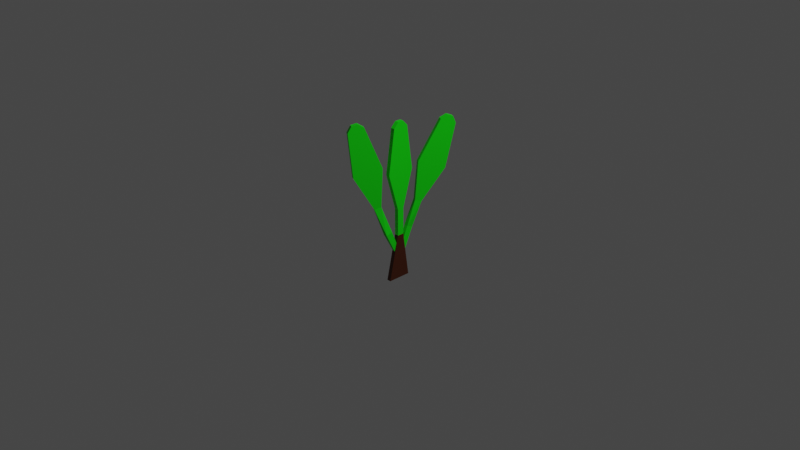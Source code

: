 # Source: foodleaf.blend  (saved by Blender 3.4.6; exported with 4.5.12 LTS)
import bpy
from mathutils import Matrix  # noqa: F401  (used for matrix-valued properties, if any)

bpy.ops.wm.read_factory_settings(use_empty=True)
scene = bpy.context.scene
scene.name = 'Scene'

# ---- collections
col_collection = bpy.data.collections.new('Collection'); scene.collection.children.link(col_collection)

# ---- materials (node trees are filled in below, after node groups)
mat_foodleafleaf = bpy.data.materials.new('FoodLeafLeaf')
mat_foodleafleaf.use_transparent_shadow = False
mat_foodleafroot = bpy.data.materials.new('FoodLeafRoot')
mat_foodleafroot.use_transparent_shadow = False

# ---- material node trees
mat_foodleafleaf.use_nodes = True; mat_foodleafleaf.node_tree.nodes.clear()
_N = mat_foodleafleaf.node_tree.nodes; _L = mat_foodleafleaf.node_tree.links
n0 = _N.new('ShaderNodeBsdfPrincipled'); n0.name = 'Principled BSDF'; n0.location = (10, 300)
n0.distribution = 'GGX'
n0.subsurface_method = 'RANDOM_WALK_SKIN'
n0.inputs[0].default_value = (0.002555, 0.8, 0.0, 1.0)
n0.inputs[3].default_value = 1.45
n0.inputs[27].default_value = (0.0, 0.0, 0.0, 1.0)
n0.inputs[28].default_value = 1.0
n1 = _N.new('ShaderNodeOutputMaterial'); n1.name = 'Material Output'; n1.location = (300, 300)
_L.new(n0.outputs[0], n1.inputs[0])
n1.is_active_output = True
mat_foodleafroot.use_nodes = True; mat_foodleafroot.node_tree.nodes.clear()
_N = mat_foodleafroot.node_tree.nodes; _L = mat_foodleafroot.node_tree.links
n0 = _N.new('ShaderNodeBsdfPrincipled'); n0.name = 'Principled BSDF'; n0.location = (10, 300)
n0.distribution = 'GGX'
n0.subsurface_method = 'RANDOM_WALK_SKIN'
n0.inputs[0].default_value = (0.06372, 0.01101, 0.0, 1.0)
n0.inputs[3].default_value = 1.45
n0.inputs[27].default_value = (0.0, 0.0, 0.0, 1.0)
n0.inputs[28].default_value = 1.0
n1 = _N.new('ShaderNodeOutputMaterial'); n1.name = 'Material Output'; n1.location = (300, 300)
_L.new(n0.outputs[0], n1.inputs[0])
n1.is_active_output = True

# ---- world
world_world = bpy.data.worlds.new('World'); scene.world = world_world
world_world.use_nodes = True; world_world.node_tree.nodes.clear()
_N = world_world.node_tree.nodes; _L = world_world.node_tree.links
n0 = _N.new('ShaderNodeOutputWorld'); n0.name = 'World Output'; n0.location = (300, 300)
n1 = _N.new('ShaderNodeBackground'); n1.name = 'Background'; n1.location = (10, 300)
n1.inputs[0].default_value = (0.05088, 0.05088, 0.05088, 1.0)
_L.new(n1.outputs[0], n0.inputs[0])
n0.is_active_output = True
world_world.color = (0.05088, 0.05088, 0.05088)
world_world.use_sun_shadow = False
world_world.sun_shadow_jitter_overblur = 0.0

# ---- cameras
cam_camera = bpy.data.cameras.new('Camera')
cam_camera.clip_end = 100.0
cam_camera.ortho_scale = 7.314

# ---- lights
light_light = bpy.data.lights.new('Light', 'POINT')
light_light.transmission_factor = 0.0
light_light.energy = 1000.0
light_light.shadow_soft_size = 0.1
light_light.shadow_maximum_resolution = 0.006
light_light.use_absolute_resolution = True

# ---- meshes
me_cube_001 = bpy.data.meshes.new('Cube.001')
me_cube_001.from_pydata([(-0.02213, -0.1465, -0.6611), (-0.02213, -0.03676, -0.1708), (-0.02213, 0.1087, -0.6611), (-0.02213, 0.03676, -0.1708), (0.02213, -0.1465, -0.6611), (0.02213, -0.03676, -0.1708), (0.02213, 0.1087, -0.6611), (0.02213, 0.03676, -0.1708), (-0.02213, -0.03676, 0.1206), (-0.02213, 0.03676, 0.1206), (0.02213, -0.03676, 0.1206), (0.02213, 0.03676, 0.1206), (-0.02213, -0.1543, 0.5244), (-0.02213, 0.1543, 0.5244), (0.02213, -0.1543, 0.5244), (0.02213, 0.1543, 0.5244), (-0.02213, -0.08551, 1.002), (-0.02213, 0.08551, 1.002), (0.02213, -0.08551, 1.002), (0.02213, 0.08551, 1.002), (-0.02213, -0.03252, 1.058), (-0.02213, 0.03252, 1.058), (0.02213, -0.03252, 1.058), (0.02213, 0.03252, 1.058), (-0.009451, -0.02772, -0.4327), (-0.02213, -0.1917, -0.1213), (-0.009451, 0.02148, -0.4206), (-0.02213, -0.1203, -0.1036), (0.009451, -0.02772, -0.4327), (0.02213, -0.1917, -0.1213), (0.009451, 0.02148, -0.4206), (0.02213, -0.1203, -0.1036), (-0.1151, -0.2478, 0.1616), (-0.08418, -0.1835, 0.1793), (-0.07515, -0.267, 0.1616), (-0.04427, -0.2026, 0.1793), (-0.2063, -0.438, 0.5254), (-0.07668, -0.1678, 0.5994), (-0.1664, -0.4571, 0.5254), (-0.03677, -0.187, 0.5994), (-0.2269, -0.481, 1.005), (-0.1551, -0.3313, 1.046), (-0.187, -0.5001, 1.005), (-0.1152, -0.3504, 1.046), (-0.2105, -0.4467, 1.073), (-0.1832, -0.3898, 1.088), (-0.1706, -0.4659, 1.073), (-0.1433, -0.409, 1.088), (-0.01323, -0.0388, -0.4238), (-0.02213, 0.09357, -0.1055), (-0.01323, 0.02758, -0.4489), (-0.02213, 0.1624, -0.1315), (0.01323, -0.0388, -0.4238), (0.02213, 0.09357, -0.1055), (0.01323, 0.02758, -0.4489), (0.02213, 0.1624, -0.1315), (0.0008834, 0.2011, 0.1671), (0.02855, 0.264, 0.1412), (0.04141, 0.1833, 0.1671), (0.06908, 0.2462, 0.1412), (0.01396, 0.2308, 0.5864), (0.1301, 0.4952, 0.4774), (0.05449, 0.213, 0.5864), (0.1707, 0.4774, 0.4774), (0.1077, 0.4441, 1.009), (0.172, 0.5906, 0.9485), (0.1482, 0.4263, 1.009), (0.2126, 0.5727, 0.9485), (0.1356, 0.5076, 1.043), (0.1601, 0.5633, 1.02), (0.1761, 0.4898, 1.043), (0.2006, 0.5455, 1.02)], [], [(0, 1, 3, 2), (2, 3, 7, 6), (6, 7, 5, 4), (4, 5, 1, 0), (2, 6, 4, 0), (5, 7, 11, 10), (8, 10, 14, 12), (3, 1, 8, 9), (1, 5, 10, 8), (7, 3, 9, 11), (15, 13, 17, 19), (11, 9, 13, 15), (10, 11, 15, 14), (9, 8, 12, 13), (18, 19, 23, 22), (14, 15, 19, 18), (13, 12, 16, 17), (12, 14, 18, 16), (23, 21, 20, 22), (17, 16, 20, 21), (16, 18, 22, 20), (19, 17, 21, 23), (24, 25, 27, 26), (26, 27, 31, 30), (30, 31, 29, 28), (28, 29, 25, 24), (26, 30, 28, 24), (29, 31, 35, 34), (32, 34, 38, 36), (27, 25, 32, 33), (25, 29, 34, 32), (31, 27, 33, 35), (39, 37, 41, 43), (35, 33, 37, 39), (34, 35, 39, 38), (33, 32, 36, 37), (42, 43, 47, 46), (38, 39, 43, 42), (37, 36, 40, 41), (36, 38, 42, 40), (47, 45, 44, 46), (41, 40, 44, 45), (40, 42, 46, 44), (43, 41, 45, 47), (48, 49, 51, 50), (50, 51, 55, 54), (54, 55, 53, 52), (52, 53, 49, 48), (50, 54, 52, 48), (53, 55, 59, 58), (56, 58, 62, 60), (51, 49, 56, 57), (49, 53, 58, 56), (55, 51, 57, 59), (63, 61, 65, 67), (59, 57, 61, 63), (58, 59, 63, 62), (57, 56, 60, 61), (66, 67, 71, 70), (62, 63, 67, 66), (61, 60, 64, 65), (60, 62, 66, 64), (71, 69, 68, 70), (65, 64, 68, 69), (64, 66, 70, 68), (67, 65, 69, 71)])
me_cube_001.polygons.foreach_set('material_index', [1, 1, 1, 1, 1, 0, 0, 0, 0, 0, 0, 0, 0, 0, 0, 0, 0, 0, 0, 0, 0, 0, 0, 0, 0, 0, 0, 0, 0, 0, 0, 0, 0, 0, 0, 0, 0, 0, 0, 0, 0, 0, 0, 0, 0, 0, 0, 0, 0, 0, 0, 0, 0, 0, 0, 0, 0, 0, 0, 0, 0, 0, 0, 0, 0, 0])
_uv = me_cube_001.uv_layers.new(name='UVMap')
_uv.uv.foreach_set('vector', [0.375, 0.0, 0.625, 0.0, 0.625, 0.25, 0.375, 0.25, 0.375, 0.25, 0.625, 0.25, 0.625, 0.5, 0.375, 0.5, 0.375, 0.5, 0.625, 0.5, 0.625, 0.75, 0.375, 0.75, 0.375, 0.75, 0.625, 0.75, 0.625, 1.0, 0.375, 1.0, 0.125, 0.5, 0.375, 0.5, 0.375, 0.75, 0.125, 0.75, 0.625, 0.75, 0.625, 0.5, 0.625, 0.5, 0.625, 0.75, 0.625, 1.0, 0.625, 0.75, 0.625, 0.75, 0.625, 1.0, 0.625, 0.25, 0.625, 0.0, 0.625, 0.0, 0.625, 0.25, 0.625, 1.0, 0.625, 0.75, 0.625, 0.75, 0.625, 1.0, 0.625, 0.5, 0.625, 0.25, 0.625, 0.25, 0.625, 0.5, 0.625, 0.5, 0.625, 0.25, 0.625, 0.25, 0.625, 0.5, 0.625, 0.5, 0.625, 0.25, 0.625, 0.25, 0.625, 0.5, 0.625, 0.75, 0.625, 0.5, 0.625, 0.5, 0.625, 0.75, 0.625, 0.25, 0.625, 0.0, 0.625, 0.0, 0.625, 0.25, 0.625, 0.75, 0.625, 0.5, 0.625, 0.5, 0.625, 0.75, 0.625, 0.75, 0.625, 0.5, 0.625, 0.5, 0.625, 0.75, 0.625, 0.25, 0.625, 0.0, 0.625, 0.0, 0.625, 0.25, 0.625, 1.0, 0.625, 0.75, 0.625, 0.75, 0.625, 1.0, 0.625, 0.5, 0.875, 0.5, 0.875, 0.75, 0.625, 0.75, 0.625, 0.25, 0.625, 0.0, 0.625, 0.0, 0.625, 0.25, 0.625, 1.0, 0.625, 0.75, 0.625, 0.75, 0.625, 1.0, 0.625, 0.5, 0.625, 0.25, 0.625, 0.25, 0.625, 0.5, 0.375, 0.0, 0.625, 0.0, 0.625, 0.25, 0.375, 0.25, 0.375, 0.25, 0.625, 0.25, 0.625, 0.5, 0.375, 0.5, 0.375, 0.5, 0.625, 0.5, 0.625, 0.75, 0.375, 0.75, 0.375, 0.75, 0.625, 0.75, 0.625, 1.0, 0.375, 1.0, 0.125, 0.5, 0.375, 0.5, 0.375, 0.75, 0.125, 0.75, 0.625, 0.75, 0.625, 0.5, 0.625, 0.5, 0.625, 0.75, 0.625, 1.0, 0.625, 0.75, 0.625, 0.75, 0.625, 1.0, 0.625, 0.25, 0.625, 0.0, 0.625, 0.0, 0.625, 0.25, 0.625, 1.0, 0.625, 0.75, 0.625, 0.75, 0.625, 1.0, 0.625, 0.5, 0.625, 0.25, 0.625, 0.25, 0.625, 0.5, 0.625, 0.5, 0.625, 0.25, 0.625, 0.25, 0.625, 0.5, 0.625, 0.5, 0.625, 0.25, 0.625, 0.25, 0.625, 0.5, 0.625, 0.75, 0.625, 0.5, 0.625, 0.5, 0.625, 0.75, 0.625, 0.25, 0.625, 0.0, 0.625, 0.0, 0.625, 0.25, 0.625, 0.75, 0.625, 0.5, 0.625, 0.5, 0.625, 0.75, 0.625, 0.75, 0.625, 0.5, 0.625, 0.5, 0.625, 0.75, 0.625, 0.25, 0.625, 0.0, 0.625, 0.0, 0.625, 0.25, 0.625, 1.0, 0.625, 0.75, 0.625, 0.75, 0.625, 1.0, 0.625, 0.5, 0.875, 0.5, 0.875, 0.75, 0.625, 0.75, 0.625, 0.25, 0.625, 0.0, 0.625, 0.0, 0.625, 0.25, 0.625, 1.0, 0.625, 0.75, 0.625, 0.75, 0.625, 1.0, 0.625, 0.5, 0.625, 0.25, 0.625, 0.25, 0.625, 0.5, 0.375, 0.0, 0.625, 0.0, 0.625, 0.25, 0.375, 0.25, 0.375, 0.25, 0.625, 0.25, 0.625, 0.5, 0.375, 0.5, 0.375, 0.5, 0.625, 0.5, 0.625, 0.75, 0.375, 0.75, 0.375, 0.75, 0.625, 0.75, 0.625, 1.0, 0.375, 1.0, 0.125, 0.5, 0.375, 0.5, 0.375, 0.75, 0.125, 0.75, 0.625, 0.75, 0.625, 0.5, 0.625, 0.5, 0.625, 0.75, 0.625, 1.0, 0.625, 0.75, 0.625, 0.75, 0.625, 1.0, 0.625, 0.25, 0.625, 0.0, 0.625, 0.0, 0.625, 0.25, 0.625, 1.0, 0.625, 0.75, 0.625, 0.75, 0.625, 1.0, 0.625, 0.5, 0.625, 0.25, 0.625, 0.25, 0.625, 0.5, 0.625, 0.5, 0.625, 0.25, 0.625, 0.25, 0.625, 0.5, 0.625, 0.5, 0.625, 0.25, 0.625, 0.25, 0.625, 0.5, 0.625, 0.75, 0.625, 0.5, 0.625, 0.5, 0.625, 0.75, 0.625, 0.25, 0.625, 0.0, 0.625, 0.0, 0.625, 0.25, 0.625, 0.75, 0.625, 0.5, 0.625, 0.5, 0.625, 0.75, 0.625, 0.75, 0.625, 0.5, 0.625, 0.5, 0.625, 0.75, 0.625, 0.25, 0.625, 0.0, 0.625, 0.0, 0.625, 0.25, 0.625, 1.0, 0.625, 0.75, 0.625, 0.75, 0.625, 1.0, 0.625, 0.5, 0.875, 0.5, 0.875, 0.75, 0.625, 0.75, 0.625, 0.25, 0.625, 0.0, 0.625, 0.0, 0.625, 0.25, 0.625, 1.0, 0.625, 0.75, 0.625, 0.75, 0.625, 1.0, 0.625, 0.5, 0.625, 0.25, 0.625, 0.25, 0.625, 0.5])
me_cube_001.materials.append(mat_foodleafleaf)
me_cube_001.materials.append(mat_foodleafroot)
me_cube_001.update()

# ---- objects
ob_light = bpy.data.objects.new('Light', light_light)
ob_camera = bpy.data.objects.new('Camera', cam_camera)
ob_cube = bpy.data.objects.new('Cube', me_cube_001)

# ---- transforms, parenting, visibility, modifiers, constraints
ob_light.location = (4.076, 1.005, 5.904)
ob_light.rotation_euler = (0.6503, 0.05522, 1.866)
ob_light.lock_rotations_4d = False
ob_light.empty_display_type = 'ARROWS'
ob_light.color = (0.0, 0.0, 0.0, 0.0)
ob_light.lineart.crease_threshold = 0.0
ob_camera.location = (7.359, -6.926, 4.958)
ob_camera.rotation_euler = (1.109, 0.0, 0.8149)
ob_camera.lock_rotations_4d = False
ob_camera.empty_display_type = 'ARROWS'
ob_camera.color = (0.0, 0.0, 0.0, 0.0)
ob_camera.display_type = 'WIRE'
ob_camera.lineart.crease_threshold = 0.0
ob_cube.location = (0.0, 0.0, 0.0)

# ---- collection membership
col_collection.objects.link(ob_light)
col_collection.objects.link(ob_camera)
col_collection.objects.link(ob_cube)

# ---- scene / render settings (as saved in the file)
scene.camera = ob_camera
scene.frame_start = 1; scene.frame_end = 250; scene.frame_set(1)
scene.render.engine = 'BLENDER_EEVEE_NEXT'
scene.cycles.sampling_pattern = 'TABULATED_SOBOL'
scene.cycles.use_light_tree = False
scene.view_settings.view_transform = 'Filmic'
bpy.context.view_layer.update()
